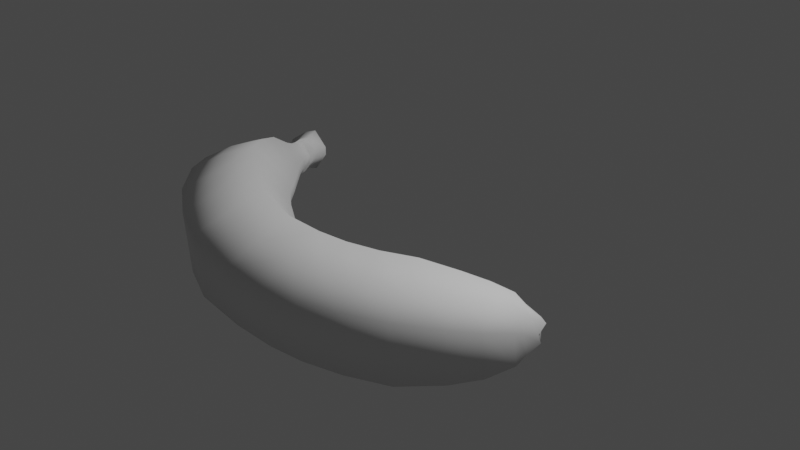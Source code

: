 # Source: banana.blend  (saved by Blender 2.82.7; exported with 4.5.12 LTS)
import bpy
from mathutils import Matrix  # noqa: F401  (used for matrix-valued properties, if any)

bpy.ops.wm.read_factory_settings(use_empty=True)
scene = bpy.context.scene
scene.name = 'Scene'

# ---- collections
col_collection = bpy.data.collections.new('Collection'); scene.collection.children.link(col_collection)

# ---- world
world_world = bpy.data.worlds.new('World'); scene.world = world_world
world_world.use_nodes = True; world_world.node_tree.nodes.clear()
_N = world_world.node_tree.nodes; _L = world_world.node_tree.links
n0 = _N.new('ShaderNodeOutputWorld'); n0.name = 'World Output'; n0.location = (300, 300)
n1 = _N.new('ShaderNodeBackground'); n1.name = 'Background'; n1.location = (10, 300)
n1.inputs[0].default_value = (0.05088, 0.05088, 0.05088, 1.0)
_L.new(n1.outputs[0], n0.inputs[0])
n0.is_active_output = True
world_world.color = (0.05088, 0.05088, 0.05088)
world_world.use_sun_shadow = False
world_world.sun_shadow_jitter_overblur = 0.0

# ---- cameras
cam_camera = bpy.data.cameras.new('Camera')
cam_camera.clip_end = 100.0
cam_camera.ortho_scale = 7.314

# ---- lights
light_light = bpy.data.lights.new('Light', 'POINT')
light_light.transmission_factor = 0.0
light_light.energy = 1000.0
light_light.shadow_soft_size = 0.1
light_light.shadow_maximum_resolution = 0.006
light_light.use_absolute_resolution = True

# ---- meshes
me_cylinder_001 = bpy.data.meshes.new('Cylinder.001')
me_cylinder_001.from_pydata([(0.9511, 0.309, -1.0), (0.9511, 0.3077, 0.917), (0.5768, -0.7937, -0.9997), (0.5768, -0.791, 1.167), (-0.508, -0.8732, -1.041), (-0.508, -0.8705, 1.126), (-0.9511, 0.309, -1.0), (-0.9511, 0.3077, 0.917), (0.9511, 0.3813, 2.325), (0.5768, -0.7011, 2.879), (-0.508, -0.7805, 2.84), (-0.9511, 0.3813, 2.325), (0.9511, 0.5467, 3.753), (0.5767, -0.5003, 4.665), (-0.508, -0.5795, 4.626), (-0.9511, 0.5467, 3.753), (0.9511, 0.8103, 5.204), (0.5763, -0.1779, 6.495), (-0.508, -0.2564, 6.458), (-0.9511, 0.8103, 5.204), (0.8326, 1.126, 6.602), (0.5027, 0.3251, 8.016), (-0.4348, 0.2477, 7.982), (-0.8326, 1.126, 6.602), (0.7066, 1.382, 7.55), (0.4247, 0.748, 8.909), (-0.357, 0.6727, 8.878), (-0.7066, 1.382, 7.55), (0.5365, 1.624, 8.214), (0.3202, 1.194, 9.396), (-0.2518, 1.126, 9.37), (-0.5365, 1.624, 8.214), (1.001, 0.4938, -3.376), (0.6077, -0.6433, -4.0), (-0.539, -0.7226, -4.042), (-1.001, 0.4938, -3.376), (1.001, 0.772, -4.993), (0.6075, -0.2989, -6.179), (-0.539, -0.3778, -6.222), (-1.001, 0.772, -4.993), (0.9817, 1.143, -6.544), (0.5955, 0.2251, -8.318), (-0.527, 0.1466, -8.363), (-0.9817, 1.143, -6.544), (0.9817, 1.571, -7.844), (0.595, 0.8574, -9.982), (-0.527, 0.7802, -10.03), (-0.9817, 1.571, -7.844), (0.9262, 1.942, -8.577), (0.5607, 1.353, -10.77), (-0.4927, 1.279, -10.82), (-0.9262, 1.942, -8.577), (0.7772, 2.383, -9.167), (0.4695, 2.048, -11.15), (-0.4006, 1.985, -11.21), (-0.7772, 2.383, -9.167), (0.5078, 2.792, -9.517), (0.3025, 2.643, -10.88), (-0.2341, 2.587, -10.94), (-0.5078, 2.792, -9.517), (0.3544, 3.099, -9.856), (0.2061, 2.999, -10.8), (-0.1393, 2.936, -10.86), (-0.3544, 3.099, -9.856), (0.3233, 3.307, -10.03), (0.1888, 3.206, -10.88), (-0.12, 3.137, -10.93), (-0.3233, 3.307, -10.03), (0.3233, 3.307, -10.03), (0.1858, 3.21, -10.88), (-0.12, 3.137, -10.93), (-0.3233, 3.307, -10.03), (0.3233, 3.528, -10.26), (0.1889, 3.436, -11.11), (-0.12, 3.358, -11.16), (-0.3233, 3.528, -10.26), (0.4027, 3.748, -10.38), (0.2387, 3.555, -11.38), (-0.1691, 3.493, -11.44), (-0.4027, 3.748, -10.38), (0.3737, 1.702, 8.598), (0.2196, 1.398, 9.416), (-0.1512, 1.336, 9.39), (-0.3737, 1.702, 8.598), (0.1965, 1.824, 9.107), (0.1137, 1.658, 9.53), (-0.04168, 1.601, 9.505), (-0.1965, 1.824, 9.107), (-0.7773, -0.3661, -0.813), (-0.7773, -0.365, 1.256), (-0.7773, -0.2814, 2.851), (-0.7773, -0.09426, 4.498), (-0.7773, 0.2056, 6.181), (-0.6864, 0.6364, 7.656), (-0.5899, 0.9955, 8.572), (-0.4594, 1.366, 9.131), (-0.8157, -0.2022, -3.57), (-0.8157, 0.1166, -5.531), (-0.8008, 0.5814, -7.442), (-0.8008, 1.135, -8.965), (-0.7583, 1.584, -9.735), (-0.644, 2.186, -10.2), (-0.4373, 2.713, -10.17), (-0.3197, 3.046, -10.26), (-0.2958, 3.25, -10.37), (-0.2958, 3.25, -10.37), (-0.2958, 3.47, -10.6), (-0.3567, 3.638, -10.81), (-0.3344, 1.525, 9.293), (-0.1986, 1.734, 9.562), (0.6875, -0.5021, -1.0), (0.6875, -0.5005, 1.098), (0.6875, -0.4151, 2.728), (0.6875, -0.2238, 4.416), (0.6875, 0.08294, 6.144), (0.6018, 0.5354, 7.633), (0.5108, 0.9141, 8.543), (0.3878, 1.309, 9.082), (0.7237, -0.3422, -3.83), (0.7237, -0.01567, -5.855), (0.7097, 0.4668, -7.834), (0.7097, 1.044, -9.4), (0.6695, 1.508, -10.18), (0.5618, 2.141, -10.62), (0.3671, 2.69, -10.52), (0.2562, 3.028, -10.55), (0.2337, 3.23, -10.65), (0.2337, 3.23, -10.65), (0.2337, 3.451, -10.88), (0.2911, 3.609, -11.12), (0.2701, 1.483, 9.202), (0.142, 1.708, 9.425), (0.09604, 0.9302, -1.0), (-0.09604, 0.9302, -1.0), (-0.09706, 0.9259, 0.7783), (0.09706, 0.9259, 0.7783), (-0.0977, 0.99, 2.016), (0.0977, 0.99, 2.016), (-0.09797, 1.135, 3.246), (0.09797, 1.135, 3.246), (-0.09809, 1.366, 4.487), (0.09809, 1.366, 4.487), (-0.09933, 1.57, 5.829), (0.09933, 1.57, 5.829), (-0.1008, 1.724, 6.825), (0.1008, 1.724, 6.825), (-0.1033, 1.841, 7.616), (0.1033, 1.841, 7.616), (0.09372, 1.139, -3.025), (-0.09372, 1.139, -3.025), (0.09114, 1.382, -4.325), (-0.09114, 1.382, -4.325), (0.08895, 1.668, -5.544), (-0.08894, 1.668, -5.544), (0.08943, 1.979, -6.639), (-0.08943, 1.979, -6.639), (0.08745, 2.277, -7.343), (-0.08745, 2.277, -7.343), (0.08823, 2.566, -8.07), (-0.08823, 2.566, -8.07), (0.08728, 2.864, -8.811), (-0.08728, 2.864, -8.811), (0.08357, 3.146, -9.401), (-0.08357, 3.146, -9.401), (0.0808, 3.356, -9.626), (-0.0808, 3.356, -9.626), (0.07896, 3.357, -9.623), (-0.07895, 3.357, -9.623), (0.07736, 3.578, -9.849), (-0.07736, 3.578, -9.849), (-0.0798, 3.842, -9.875), (0.0798, 3.842, -9.875), (-0.1039, 1.837, 8.226), (0.1039, 1.837, 8.226), (0.1041, 1.87, 8.98), (-0.1041, 1.87, 8.98)], [], [(6, 7, 134, 133), (110, 111, 3, 2), (2, 3, 5, 4), (89, 5, 10, 90), (88, 89, 7, 6), (6, 133, 149, 35), (1, 135, 137, 8), (90, 10, 14, 91), (111, 1, 8, 112), (8, 137, 139, 12), (134, 7, 11, 136), (5, 3, 9, 10), (16, 141, 143, 20), (112, 8, 12, 113), (12, 139, 141, 16), (10, 9, 13, 14), (136, 11, 15, 138), (140, 19, 23, 142), (14, 13, 17, 18), (138, 15, 19, 140), (91, 14, 18, 92), (113, 12, 16, 114), (115, 20, 24, 116), (92, 18, 22, 93), (114, 16, 20, 115), (20, 143, 145, 24), (18, 17, 21, 22), (26, 25, 29, 30), (24, 145, 147, 28), (22, 21, 25, 26), (142, 23, 27, 144), (93, 22, 26, 94), (148, 32, 36, 150), (144, 27, 31, 146), (94, 26, 30, 95), (116, 24, 28, 117), (28, 147, 173, 80), (150, 36, 40, 152), (132, 135, 1, 0), (2, 4, 34, 33), (88, 6, 35, 96), (110, 2, 33, 118), (97, 39, 43, 98), (33, 34, 38, 37), (35, 149, 151, 39), (96, 35, 39, 97), (118, 33, 37, 119), (154, 44, 48, 156), (119, 37, 41, 120), (152, 40, 44, 154), (37, 38, 42, 41), (39, 151, 153, 43), (99, 47, 51, 100), (41, 42, 46, 45), (43, 153, 155, 47), (98, 43, 47, 99), (120, 41, 45, 121), (158, 52, 56, 160), (121, 45, 49, 122), (156, 48, 52, 158), (45, 46, 50, 49), (47, 155, 157, 51), (101, 55, 59, 102), (49, 50, 54, 53), (51, 157, 159, 55), (100, 51, 55, 101), (122, 49, 53, 123), (162, 60, 64, 164), (123, 53, 57, 124), (160, 56, 60, 162), (53, 54, 58, 57), (55, 159, 161, 59), (63, 163, 165, 67), (57, 58, 62, 61), (59, 161, 163, 63), (102, 59, 63, 103), (124, 57, 61, 125), (166, 68, 72, 168), (103, 63, 67, 104), (125, 61, 65, 126), (164, 64, 68, 166), (61, 62, 66, 65), (105, 71, 75, 106), (65, 66, 70, 69), (67, 165, 167, 71), (104, 67, 71, 105), (126, 65, 69, 127), (170, 171, 76, 129, 77, 78, 107, 79), (127, 69, 73, 128), (168, 72, 76, 171), (69, 70, 74, 73), (71, 167, 169, 75), (80, 173, 174, 84), (73, 74, 78, 77), (75, 169, 170, 79), (106, 75, 79, 107), (128, 73, 77, 129), (84, 174, 175, 87, 109, 86, 85, 131), (30, 29, 81, 82), (146, 31, 83, 172), (95, 30, 82, 108), (117, 28, 80, 130), (82, 81, 85, 86), (172, 83, 87, 175), (108, 82, 86, 109), (130, 80, 84, 131), (83, 108, 109, 87), (31, 95, 108, 83), (74, 106, 107, 78), (66, 104, 105, 70), (70, 105, 106, 74), (62, 103, 104, 66), (58, 102, 103, 62), (50, 100, 101, 54), (54, 101, 102, 58), (42, 98, 99, 46), (46, 99, 100, 50), (34, 96, 97, 38), (38, 97, 98, 42), (4, 88, 96, 34), (27, 94, 95, 31), (23, 93, 94, 27), (19, 92, 93, 23), (15, 91, 92, 19), (11, 90, 91, 15), (4, 5, 89, 88), (7, 89, 90, 11), (81, 130, 131, 85), (29, 117, 130, 81), (72, 128, 129, 76), (68, 127, 128, 72), (64, 126, 127, 68), (60, 125, 126, 64), (56, 124, 125, 60), (52, 123, 124, 56), (48, 122, 123, 52), (44, 121, 122, 48), (40, 120, 121, 44), (36, 119, 120, 40), (32, 118, 119, 36), (0, 110, 118, 32), (25, 116, 117, 29), (17, 114, 115, 21), (21, 115, 116, 25), (13, 113, 114, 17), (9, 112, 113, 13), (3, 111, 112, 9), (0, 1, 111, 110), (133, 134, 135, 132), (137, 135, 134, 136), (139, 137, 136, 138), (141, 139, 138, 140), (140, 142, 143, 141), (145, 143, 142, 144), (144, 146, 147, 145), (132, 148, 149, 133), (148, 150, 151, 149), (150, 152, 153, 151), (152, 154, 155, 153), (154, 156, 157, 155), (156, 158, 159, 157), (158, 160, 161, 159), (160, 162, 163, 161), (165, 163, 162, 164), (164, 166, 167, 165), (166, 168, 169, 167), (168, 171, 170, 169), (173, 147, 146, 172), (174, 173, 172, 175), (132, 0, 32, 148)])
me_cylinder_001.polygons.foreach_set('use_smooth', [True] * 170)
_uv = me_cylinder_001.uv_layers.new(name='UVMap')
_uv.uv.foreach_set('vector', [0.2, 0.5, 0.2, 1.0, 0.02041, 1.0, 0.0202, 0.5, 0.6549, 0.5, 0.6549, 1.0, 0.6, 1.0, 0.6, 0.5, 0.6, 0.5, 0.6, 1.0, 0.4, 1.0, 0.4, 0.5, 0.322, 1.0, 0.4, 1.0, 0.4, 1.0, 0.322, 1.0, 0.322, 0.5, 0.322, 1.0, 0.2, 1.0, 0.2, 0.5, 0.2, 0.5, 0.0202, 0.5, 0.01872, 0.5, 0.2, 0.5, 0.8, 1.0, 0.9796, 1.0, 0.9795, 1.0, 0.8, 1.0, 0.322, 1.0, 0.4, 1.0, 0.4, 1.0, 0.322, 1.0, 0.6549, 1.0, 0.8, 1.0, 0.8, 1.0, 0.6549, 1.0, 0.8, 1.0, 0.9795, 1.0, 0.9794, 1.0, 0.8, 1.0, 0.02041, 1.0, 0.2, 1.0, 0.2, 1.0, 0.02054, 1.0, 0.4, 1.0, 0.6, 1.0, 0.6, 1.0, 0.4, 1.0, 0.8, 1.0, 0.9794, 1.0, 0.9761, 1.0, 0.8, 1.0, 0.6549, 1.0, 0.8, 1.0, 0.8, 1.0, 0.6549, 1.0, 0.8, 1.0, 0.9794, 1.0, 0.9794, 1.0, 0.8, 1.0, 0.4, 1.0, 0.6, 1.0, 0.6, 1.0, 0.4, 1.0, 0.02054, 1.0, 0.2, 1.0, 0.2, 1.0, 0.0206, 1.0, 0.02063, 1.0, 0.2, 1.0, 0.2, 1.0, 0.02386, 1.0, 0.4, 1.0, 0.6, 1.0, 0.6, 1.0, 0.4, 1.0, 0.0206, 1.0, 0.2, 1.0, 0.2, 1.0, 0.02063, 1.0, 0.322, 1.0, 0.4, 1.0, 0.4, 1.0, 0.322, 1.0, 0.6549, 1.0, 0.8, 1.0, 0.8, 1.0, 0.6549, 1.0, 0.6549, 1.0, 0.8, 1.0, 0.8, 1.0, 0.6549, 1.0, 0.322, 1.0, 0.4, 1.0, 0.4, 1.0, 0.322, 1.0, 0.6549, 1.0, 0.8, 1.0, 0.8, 1.0, 0.6549, 1.0, 0.8, 1.0, 0.9761, 1.0, 0.9715, 1.0, 0.8, 1.0, 0.4, 1.0, 0.6, 1.0, 0.6, 1.0, 0.4, 1.0, 0.4, 1.0, 0.6, 1.0, 0.6, 1.0, 0.4, 1.0, 0.8, 1.0, 0.9715, 1.0, 0.9615, 1.0, 0.8, 1.0, 0.4, 1.0, 0.6, 1.0, 0.6, 1.0, 0.4, 1.0, 0.02386, 1.0, 0.2, 1.0, 0.2, 1.0, 0.02852, 1.0, 0.322, 1.0, 0.4, 1.0, 0.4, 1.0, 0.322, 1.0, 0.9813, 0.5, 0.8, 0.5, 0.8, 0.5, 0.9818, 0.5, 0.02852, 1.0, 0.2, 1.0, 0.2, 1.0, 0.0385, 1.0, 0.322, 1.0, 0.4, 1.0, 0.4, 1.0, 0.322, 1.0, 0.6549, 1.0, 0.8, 1.0, 0.8, 1.0, 0.6549, 1.0, 0.8, 1.0, 0.9615, 1.0, 0.9444, 1.0, 0.8, 1.0, 0.9818, 0.5, 0.8, 0.5, 0.8, 0.5, 0.9819, 0.5, 0.9798, 0.5, 0.9796, 1.0, 0.8, 1.0, 0.8, 0.5, 0.6, 0.5, 0.4, 0.5, 0.4, 0.5, 0.6, 0.5, 0.322, 0.5, 0.2, 0.5, 0.2, 0.5, 0.322, 0.5, 0.6549, 0.5, 0.6, 0.5, 0.6, 0.5, 0.6549, 0.5, 0.322, 0.5, 0.2, 0.5, 0.2, 0.5, 0.322, 0.5, 0.6, 0.5, 0.4, 0.5, 0.4, 0.5, 0.6, 0.5, 0.2, 0.5, 0.01872, 0.5, 0.01821, 0.5, 0.2, 0.5, 0.322, 0.5, 0.2, 0.5, 0.2, 0.5, 0.322, 0.5, 0.6549, 0.5, 0.6, 0.5, 0.6, 0.5, 0.6549, 0.5, 0.9818, 0.5, 0.8, 0.5, 0.8, 0.5, 0.9811, 0.5, 0.6549, 0.5, 0.6, 0.5, 0.6, 0.5, 0.6549, 0.5, 0.9819, 0.5, 0.8, 0.5, 0.8, 0.5, 0.9818, 0.5, 0.6, 0.5, 0.4, 0.5, 0.4, 0.5, 0.6, 0.5, 0.2, 0.5, 0.01821, 0.5, 0.01812, 0.5, 0.2, 0.5, 0.322, 0.5, 0.2, 0.5, 0.2, 0.5, 0.322, 0.5, 0.6, 0.5, 0.4, 0.5, 0.4, 0.5, 0.6, 0.5, 0.2, 0.5, 0.01812, 0.5, 0.01822, 0.5, 0.2, 0.5, 0.322, 0.5, 0.2, 0.5, 0.2, 0.5, 0.322, 0.5, 0.6549, 0.5, 0.6, 0.5, 0.6, 0.5, 0.6549, 0.5, 0.9773, 0.5, 0.8, 0.5, 0.8, 0.5, 0.9656, 0.5, 0.6549, 0.5, 0.6, 0.5, 0.6, 0.5, 0.6549, 0.5, 0.9811, 0.5, 0.8, 0.5, 0.8, 0.5, 0.9773, 0.5, 0.6, 0.5, 0.4, 0.5, 0.4, 0.5, 0.6, 0.5, 0.2, 0.5, 0.01822, 0.5, 0.01888, 0.5, 0.2, 0.5, 0.322, 0.5, 0.2, 0.5, 0.2, 0.5, 0.322, 0.5, 0.6, 0.5, 0.4, 0.5, 0.4, 0.5, 0.6, 0.5, 0.2, 0.5, 0.01888, 0.5, 0.0227, 0.5, 0.2, 0.5, 0.322, 0.5, 0.2, 0.5, 0.2, 0.5, 0.322, 0.5, 0.6549, 0.5, 0.6, 0.5, 0.6, 0.5, 0.6549, 0.5, 0.9528, 0.5, 0.8, 0.5, 0.8, 0.5, 0.95, 0.5, 0.6549, 0.5, 0.6, 0.5, 0.6, 0.5, 0.6549, 0.5, 0.9656, 0.5, 0.8, 0.5, 0.8, 0.5, 0.9528, 0.5, 0.6, 0.5, 0.4, 0.5, 0.4, 0.5, 0.6, 0.5, 0.2, 0.5, 0.0227, 0.5, 0.03438, 0.5, 0.2, 0.5, 0.2, 0.5, 0.04716, 0.5, 0.04999, 0.5, 0.2, 0.5, 0.6, 0.5, 0.4, 0.5, 0.4, 0.5, 0.6, 0.5, 0.2, 0.5, 0.03438, 0.5, 0.04716, 0.5, 0.2, 0.5, 0.322, 0.5, 0.2, 0.5, 0.2, 0.5, 0.322, 0.5, 0.6549, 0.5, 0.6, 0.5, 0.6, 0.5, 0.6549, 0.5, 0.9512, 0.5, 0.8, 0.5, 0.8, 0.5, 0.9521, 0.5, 0.322, 0.5, 0.2, 0.5, 0.2, 0.5, 0.322, 0.5, 0.6549, 0.5, 0.6, 0.5, 0.6, 0.5, 0.6549, 0.5, 0.95, 0.5, 0.8, 0.5, 0.8, 0.5, 0.9511, 0.5, 0.6, 0.5, 0.4, 0.5, 0.4, 0.5, 0.6, 0.5, 0.322, 0.5, 0.2, 0.5, 0.2, 0.5, 0.322, 0.5, 0.6, 0.5, 0.4, 0.5, 0.4, 0.5, 0.6, 0.5, 0.2, 0.5, 0.04999, 0.5, 0.04885, 0.5, 0.2, 0.5, 0.322, 0.5, 0.2, 0.5, 0.2, 0.5, 0.322, 0.5, 0.6549, 0.5, 0.6, 0.5, 0.6, 0.5, 0.6549, 0.5, 0.7048, 0.4571, 0.7952, 0.4571, 0.9783, 0.3242, 0.915, 0.1295, 0.8911, 0.05584, 0.6089, 0.05584, 0.5749, 0.1605, 0.5217, 0.3242, 0.6549, 0.5, 0.6, 0.5, 0.6, 0.5, 0.6549, 0.5, 0.9521, 0.5, 0.8, 0.5, 0.8, 0.5, 0.9604, 0.5, 0.6, 0.5, 0.4, 0.5, 0.4, 0.5, 0.6, 0.5, 0.2, 0.5, 0.04885, 0.5, 0.04787, 0.5, 0.2, 0.5, 0.8, 1.0, 0.9444, 1.0, 0.8941, 1.0, 0.8, 1.0, 0.6, 0.5, 0.4, 0.5, 0.4, 0.5, 0.6, 0.5, 0.2, 0.5, 0.04787, 0.5, 0.03963, 0.5, 0.2, 0.5, 0.322, 0.5, 0.2, 0.5, 0.2, 0.5, 0.322, 0.5, 0.6549, 0.5, 0.6, 0.5, 0.6, 0.5, 0.6549, 0.5, 0.4783, 0.3242, 0.3709, 0.4022, 0.1291, 0.4022, 0.02175, 0.3242, 0.07493, 0.1605, 0.1089, 0.05584, 0.3911, 0.05584, 0.415, 0.1295, 0.4, 1.0, 0.6, 1.0, 0.6, 1.0, 0.4, 1.0, 0.0385, 1.0, 0.2, 1.0, 0.2, 1.0, 0.05562, 1.0, 0.322, 1.0, 0.4, 1.0, 0.4, 1.0, 0.322, 1.0, 0.6549, 1.0, 0.8, 1.0, 0.8, 1.0, 0.6549, 1.0, 0.4, 1.0, 0.6, 1.0, 0.6, 1.0, 0.4, 1.0, 0.05562, 1.0, 0.2, 1.0, 0.2, 1.0, 0.1059, 1.0, 0.322, 1.0, 0.4, 1.0, 0.4, 1.0, 0.322, 1.0, 0.6549, 1.0, 0.8, 1.0, 0.8, 1.0, 0.6549, 1.0, 0.2, 1.0, 0.322, 1.0, 0.322, 1.0, 0.2, 1.0, 0.2, 1.0, 0.322, 1.0, 0.322, 1.0, 0.2, 1.0, 0.4, 0.5, 0.322, 0.5, 0.322, 0.5, 0.4, 0.5, 0.4, 0.5, 0.322, 0.5, 0.322, 0.5, 0.4, 0.5, 0.4, 0.5, 0.322, 0.5, 0.322, 0.5, 0.4, 0.5, 0.4, 0.5, 0.322, 0.5, 0.322, 0.5, 0.4, 0.5, 0.4, 0.5, 0.322, 0.5, 0.322, 0.5, 0.4, 0.5, 0.4, 0.5, 0.322, 0.5, 0.322, 0.5, 0.4, 0.5, 0.4, 0.5, 0.322, 0.5, 0.322, 0.5, 0.4, 0.5, 0.4, 0.5, 0.322, 0.5, 0.322, 0.5, 0.4, 0.5, 0.4, 0.5, 0.322, 0.5, 0.322, 0.5, 0.4, 0.5, 0.4, 0.5, 0.322, 0.5, 0.322, 0.5, 0.4, 0.5, 0.4, 0.5, 0.322, 0.5, 0.322, 0.5, 0.4, 0.5, 0.4, 0.5, 0.322, 0.5, 0.322, 0.5, 0.4, 0.5, 0.2, 1.0, 0.322, 1.0, 0.322, 1.0, 0.2, 1.0, 0.2, 1.0, 0.322, 1.0, 0.322, 1.0, 0.2, 1.0, 0.2, 1.0, 0.322, 1.0, 0.322, 1.0, 0.2, 1.0, 0.2, 1.0, 0.322, 1.0, 0.322, 1.0, 0.2, 1.0, 0.2, 1.0, 0.322, 1.0, 0.322, 1.0, 0.2, 1.0, 0.4, 0.5, 0.4, 1.0, 0.322, 1.0, 0.322, 0.5, 0.2, 1.0, 0.322, 1.0, 0.322, 1.0, 0.2, 1.0, 0.6, 1.0, 0.6549, 1.0, 0.6549, 1.0, 0.6, 1.0, 0.6, 1.0, 0.6549, 1.0, 0.6549, 1.0, 0.6, 1.0, 0.8, 0.5, 0.6549, 0.5, 0.6549, 0.5, 0.8, 0.5, 0.8, 0.5, 0.6549, 0.5, 0.6549, 0.5, 0.8, 0.5, 0.8, 0.5, 0.6549, 0.5, 0.6549, 0.5, 0.8, 0.5, 0.8, 0.5, 0.6549, 0.5, 0.6549, 0.5, 0.8, 0.5, 0.8, 0.5, 0.6549, 0.5, 0.6549, 0.5, 0.8, 0.5, 0.8, 0.5, 0.6549, 0.5, 0.6549, 0.5, 0.8, 0.5, 0.8, 0.5, 0.6549, 0.5, 0.6549, 0.5, 0.8, 0.5, 0.8, 0.5, 0.6549, 0.5, 0.6549, 0.5, 0.8, 0.5, 0.8, 0.5, 0.6549, 0.5, 0.6549, 0.5, 0.8, 0.5, 0.8, 0.5, 0.6549, 0.5, 0.6549, 0.5, 0.8, 0.5, 0.8, 0.5, 0.6549, 0.5, 0.6549, 0.5, 0.8, 0.5, 0.8, 0.5, 0.6549, 0.5, 0.6549, 0.5, 0.8, 0.5, 0.6, 1.0, 0.6549, 1.0, 0.6549, 1.0, 0.6, 1.0, 0.6, 1.0, 0.6549, 1.0, 0.6549, 1.0, 0.6, 1.0, 0.6, 1.0, 0.6549, 1.0, 0.6549, 1.0, 0.6, 1.0, 0.6, 1.0, 0.6549, 1.0, 0.6549, 1.0, 0.6, 1.0, 0.6, 1.0, 0.6549, 1.0, 0.6549, 1.0, 0.6, 1.0, 0.6, 1.0, 0.6549, 1.0, 0.6549, 1.0, 0.6, 1.0, 0.8, 0.5, 0.8, 1.0, 0.6549, 1.0, 0.6549, 0.5, 0.0202, 0.5, 0.02041, 1.0, 2.98e-08, 1.0, 2.98e-08, 0.5, 0.9795, 1.0, 0.9796, 1.0, 1.0, 1.0, 1.0, 1.0, 0.9794, 1.0, 0.9795, 1.0, 1.0, 1.0, 1.0, 1.0, 0.9794, 1.0, 0.9794, 1.0, 1.0, 1.0, 1.0, 1.0, 0.02063, 1.0, 0.02386, 1.0, 2.98e-08, 1.0, 2.98e-08, 1.0, 0.9715, 1.0, 0.9761, 1.0, 1.0, 1.0, 1.0, 1.0, 0.02852, 1.0, 0.0385, 1.0, 2.98e-08, 1.0, 2.98e-08, 1.0, 0.9798, 0.5, 0.9813, 0.5, 1.0, 0.5, 1.0, 0.5, 0.9813, 0.5, 0.9818, 0.5, 1.0, 0.5, 1.0, 0.5, 0.9818, 0.5, 0.9819, 0.5, 1.0, 0.5, 1.0, 0.5, 0.9819, 0.5, 0.9818, 0.5, 1.0, 0.5, 1.0, 0.5, 0.9818, 0.5, 0.9811, 0.5, 1.0, 0.5, 1.0, 0.5, 0.9811, 0.5, 0.9773, 0.5, 1.0, 0.5, 1.0, 0.5, 0.9773, 0.5, 0.9656, 0.5, 1.0, 0.5, 1.0, 0.5, 0.9656, 0.5, 0.9528, 0.5, 1.0, 0.5, 1.0, 0.5, 0.04999, 0.5, 0.04716, 0.5, 2.98e-08, 0.5, 2.98e-08, 0.5, 0.95, 0.5, 0.9511, 0.5, 1.0, 0.5, 1.0, 0.5, 0.9512, 0.5, 0.9521, 0.5, 1.0, 0.5, 1.0, 0.5, 0.9521, 0.5, 0.9604, 0.5, 1.0, 0.5, 1.0, 0.5, 0.9444, 1.0, 0.9615, 1.0, 1.0, 1.0, 1.0, 1.0, 0.8941, 1.0, 0.9444, 1.0, 1.0, 1.0, 1.0, 1.0, 0.9798, 0.5, 0.8, 0.5, 0.8, 0.5, 0.9813, 0.5])
me_cylinder_001.use_remesh_fix_poles = True
me_cylinder_001.use_remesh_preserve_attributes = False
me_cylinder_001.use_mirror_vertex_groups = False
me_cylinder_001.update()

# ---- objects
ob_light = bpy.data.objects.new('Light', light_light)
ob_camera = bpy.data.objects.new('Camera', cam_camera)
ob_empty = bpy.data.objects.new('Empty', None)
ob_cylinder = bpy.data.objects.new('Cylinder', me_cylinder_001)

# ---- transforms, parenting, visibility, modifiers, constraints
ob_light.location = (4.076, 1.005, 5.904)
ob_light.rotation_euler = (0.6503, 0.05522, 1.866)
ob_light.lock_rotations_4d = False
ob_light.empty_display_type = 'ARROWS'
ob_light.color = (0.0, 0.0, 0.0, 0.0)
ob_light.lineart.crease_threshold = 0.0
ob_camera.location = (7.359, -6.926, 4.958)
ob_camera.rotation_euler = (1.109, 0.0, 0.8149)
ob_camera.lock_rotations_4d = False
ob_camera.empty_display_type = 'ARROWS'
ob_camera.color = (0.0, 0.0, 0.0, 0.0)
ob_camera.display_type = 'WIRE'
ob_camera.lineart.crease_threshold = 0.0
ob_empty.location = (0.0, 0.0, 0.0)
ob_empty.empty_display_type = 'IMAGE'
ob_empty.empty_display_size = 5.0
ob_empty.hide_select = True
ob_empty.lineart.crease_threshold = 0.0
ob_cylinder.location = (0.3175, -1.633, 0.0)
ob_cylinder.rotation_euler = (-0.0, 1.571, 0.0)
ob_cylinder.scale = (0.5821, 0.5821, 0.2225)
ob_cylinder.lineart.crease_threshold = 0.0

# ---- collection membership
col_collection.objects.link(ob_light)
col_collection.objects.link(ob_camera)
col_collection.objects.link(ob_empty)
col_collection.objects.link(ob_cylinder)

# ---- scene / render settings (as saved in the file)
scene.camera = ob_camera
scene.frame_start = 1; scene.frame_end = 250; scene.frame_set(1)
scene.render.engine = 'BLENDER_EEVEE_NEXT'
scene.cycles.use_denoising = False
scene.cycles.samples = 128
scene.cycles.sampling_pattern = 'TABULATED_SOBOL'
scene.cycles.use_adaptive_sampling = False
scene.cycles.use_light_tree = False
scene.view_settings.view_transform = 'Filmic'
bpy.context.view_layer.update()
